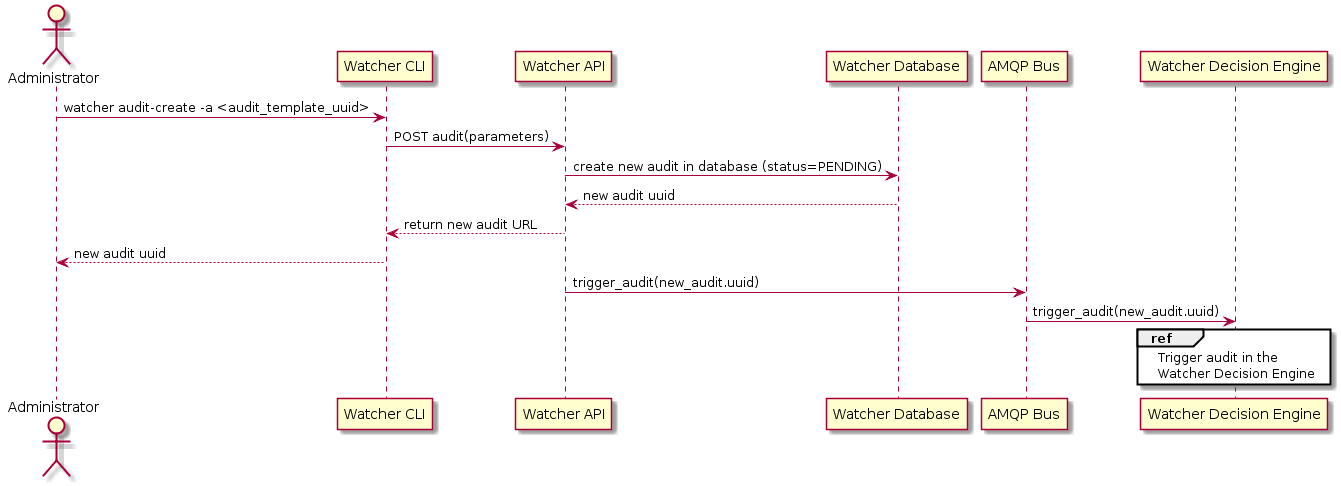

The diagram above was rendered by PlantUML. Its source (embedded in the PNG):
@startuml
actor Administrator

Administrator -> "Watcher CLI" : watcher audit-create -a <audit_template_uuid>

"Watcher CLI" -> "Watcher API" : POST audit(parameters)
"Watcher API" -> "Watcher Database" : create new audit in database (status=PENDING)

"Watcher API" <-- "Watcher Database" : new audit uuid
"Watcher CLI" <-- "Watcher API" : return new audit URL

Administrator <-- "Watcher CLI" : new audit uuid

"Watcher API" -> "AMQP Bus" : trigger_audit(new_audit.uuid)
"AMQP Bus" -> "Watcher Decision Engine" : trigger_audit(new_audit.uuid)

ref over "Watcher Decision Engine"
  Trigger audit in the
  Watcher Decision Engine
end ref
@enduml